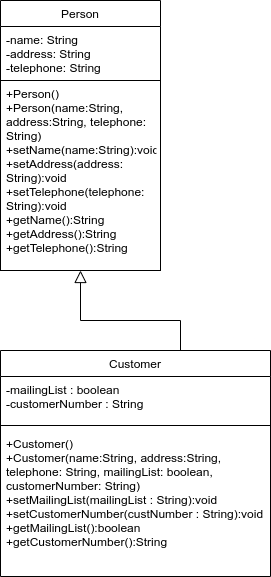

The diagram above was exported from draw.io. Its source (the exported page's mxGraphModel, read from the mxfile embedded in the PNG):
<mxGraphModel dx="446" dy="784" grid="1" gridSize="10" guides="1" tooltips="1" connect="1" arrows="1" fold="1" page="1" pageScale="1" pageWidth="827" pageHeight="1169" math="0" shadow="0">
  <root>
    <mxCell id="WIyWlLk6GJQsqaUBKTNV-0" />
    <mxCell id="WIyWlLk6GJQsqaUBKTNV-1" parent="WIyWlLk6GJQsqaUBKTNV-0" />
    <mxCell id="zkfFHV4jXpPFQw0GAbJ--0" value="Person" style="swimlane;fontStyle=0;align=center;verticalAlign=top;childLayout=stackLayout;horizontal=1;startSize=26;horizontalStack=0;resizeParent=1;resizeLast=0;collapsible=1;marginBottom=0;rounded=0;shadow=0;strokeWidth=1;" parent="WIyWlLk6GJQsqaUBKTNV-1" vertex="1">
      <mxGeometry x="220" y="130" width="160" height="270" as="geometry">
        <mxRectangle x="230" y="140" width="160" height="26" as="alternateBounds" />
      </mxGeometry>
    </mxCell>
    <mxCell id="zkfFHV4jXpPFQw0GAbJ--1" value="-name: String&#10;-address: String&#10;-telephone: String" style="text;align=left;verticalAlign=top;spacingLeft=4;spacingRight=4;overflow=hidden;rotatable=0;points=[[0,0.5],[1,0.5]];portConstraint=eastwest;" parent="zkfFHV4jXpPFQw0GAbJ--0" vertex="1">
      <mxGeometry y="26" width="160" height="54" as="geometry" />
    </mxCell>
    <mxCell id="zkfFHV4jXpPFQw0GAbJ--2" value="+Person()&#10;+Person(name:String,&#10;address:String, telephone:&#10;String)&#10;+setName(name:String):void&#10;+setAddress(address:&#10;String):void&#10;+setTelephone(telephone:&#10;String):void&#10;+getName():String&#10;+getAddress():String&#10;+getTelephone():String" style="text;align=left;verticalAlign=top;spacingLeft=4;spacingRight=4;overflow=hidden;rotatable=0;points=[[0,0.5],[1,0.5]];portConstraint=eastwest;rounded=0;shadow=0;html=0;strokeColor=default;" parent="zkfFHV4jXpPFQw0GAbJ--0" vertex="1">
      <mxGeometry y="80" width="160" height="190" as="geometry" />
    </mxCell>
    <mxCell id="zkfFHV4jXpPFQw0GAbJ--6" value="Customer" style="swimlane;fontStyle=0;align=center;verticalAlign=top;childLayout=stackLayout;horizontal=1;startSize=26;horizontalStack=0;resizeParent=1;resizeLast=0;collapsible=1;marginBottom=0;rounded=0;shadow=0;strokeWidth=1;" parent="WIyWlLk6GJQsqaUBKTNV-1" vertex="1">
      <mxGeometry x="220" y="480" width="270" height="226" as="geometry">
        <mxRectangle x="130" y="380" width="160" height="26" as="alternateBounds" />
      </mxGeometry>
    </mxCell>
    <mxCell id="zkfFHV4jXpPFQw0GAbJ--7" value="-mailingList : boolean&#10;-customerNumber : String" style="text;align=left;verticalAlign=top;spacingLeft=4;spacingRight=4;overflow=hidden;rotatable=0;points=[[0,0.5],[1,0.5]];portConstraint=eastwest;" parent="zkfFHV4jXpPFQw0GAbJ--6" vertex="1">
      <mxGeometry y="26" width="270" height="44" as="geometry" />
    </mxCell>
    <mxCell id="zkfFHV4jXpPFQw0GAbJ--9" value="" style="line;html=1;strokeWidth=1;align=left;verticalAlign=middle;spacingTop=-1;spacingLeft=3;spacingRight=3;rotatable=0;labelPosition=right;points=[];portConstraint=eastwest;" parent="zkfFHV4jXpPFQw0GAbJ--6" vertex="1">
      <mxGeometry y="70" width="270" height="10" as="geometry" />
    </mxCell>
    <mxCell id="zkfFHV4jXpPFQw0GAbJ--10" value="+Customer()&#10;+Customer(name:String, address:String, &#10;telephone: String, mailingList: boolean,&#10;customerNumber: String)&#10;+setMailingList(mailingList : String):void&#10;+setCustomerNumber(custNumber : String):void&#10;+getMailingList():boolean&#10;+getCustomerNumber():String" style="text;align=left;verticalAlign=top;spacingLeft=4;spacingRight=4;overflow=hidden;rotatable=0;points=[[0,0.5],[1,0.5]];portConstraint=eastwest;fontStyle=0" parent="zkfFHV4jXpPFQw0GAbJ--6" vertex="1">
      <mxGeometry y="80" width="270" height="130" as="geometry" />
    </mxCell>
    <mxCell id="zkfFHV4jXpPFQw0GAbJ--12" value="" style="endArrow=block;endSize=10;endFill=0;shadow=0;strokeWidth=1;rounded=0;edgeStyle=elbowEdgeStyle;elbow=vertical;" parent="WIyWlLk6GJQsqaUBKTNV-1" source="zkfFHV4jXpPFQw0GAbJ--6" edge="1">
      <mxGeometry width="160" relative="1" as="geometry">
        <mxPoint x="200" y="323" as="sourcePoint" />
        <mxPoint x="300" y="400" as="targetPoint" />
        <Array as="points">
          <mxPoint x="400" y="450" />
          <mxPoint x="300" y="440" />
        </Array>
      </mxGeometry>
    </mxCell>
  </root>
</mxGraphModel>